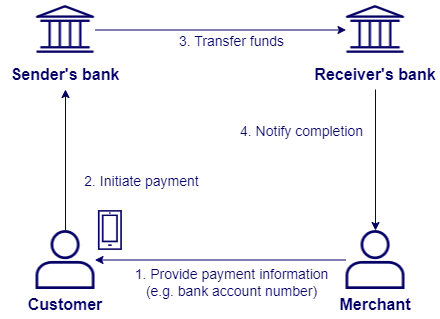

The diagram above was exported from draw.io. Its source (the exported page's mxGraphModel, read from the mxfile embedded in the PNG):
<mxGraphModel dx="1434" dy="844" grid="1" gridSize="10" guides="1" tooltips="1" connect="1" arrows="1" fold="1" page="1" pageScale="1" pageWidth="850" pageHeight="1100" math="0" shadow="0">
  <root>
    <mxCell id="0" />
    <mxCell id="1" parent="0" />
    <mxCell id="CUZrBZj4xi4TueQZuOzE-1" value="" style="shape=image;verticalLabelPosition=bottom;labelBackgroundColor=default;verticalAlign=top;aspect=fixed;imageAspect=0;image=data:image/png,(base64 omitted: 868 chars);fontFamily=Arial;" vertex="1" parent="1">
      <mxGeometry x="35.5" y="240" width="59" height="59" as="geometry" />
    </mxCell>
    <mxCell id="CUZrBZj4xi4TueQZuOzE-2" value="" style="shape=image;verticalLabelPosition=bottom;labelBackgroundColor=default;verticalAlign=top;aspect=fixed;imageAspect=0;image=data:image/png,(base64 omitted: 1172 chars);fontFamily=Arial;" vertex="1" parent="1">
      <mxGeometry x="35.5" y="10" width="59" height="59" as="geometry" />
    </mxCell>
    <mxCell id="CUZrBZj4xi4TueQZuOzE-3" value="Sender's bank" style="text;html=1;align=center;verticalAlign=middle;whiteSpace=wrap;rounded=0;fontColor=#040066;fontFamily=Arial;fontSize=16;fontStyle=1" vertex="1" parent="1">
      <mxGeometry y="69" width="130" height="30" as="geometry" />
    </mxCell>
    <mxCell id="CUZrBZj4xi4TueQZuOzE-4" value="Customer" style="text;html=1;align=center;verticalAlign=middle;whiteSpace=wrap;rounded=0;fontColor=#040066;fontFamily=Arial;fontSize=16;fontStyle=1" vertex="1" parent="1">
      <mxGeometry y="299" width="130" height="30" as="geometry" />
    </mxCell>
    <mxCell id="CUZrBZj4xi4TueQZuOzE-5" value="" style="shape=image;verticalLabelPosition=bottom;labelBackgroundColor=default;verticalAlign=top;aspect=fixed;imageAspect=0;image=data:image/png,(base64 omitted: 868 chars);fontFamily=Arial;" vertex="1" parent="1">
      <mxGeometry x="345.5" y="240" width="59" height="59" as="geometry" />
    </mxCell>
    <mxCell id="CUZrBZj4xi4TueQZuOzE-6" value="" style="shape=image;verticalLabelPosition=bottom;labelBackgroundColor=default;verticalAlign=top;aspect=fixed;imageAspect=0;image=data:image/png,(base64 omitted: 1172 chars);fontFamily=Arial;" vertex="1" parent="1">
      <mxGeometry x="345.5" y="10" width="59" height="59" as="geometry" />
    </mxCell>
    <mxCell id="CUZrBZj4xi4TueQZuOzE-7" value="Receiver's bank" style="text;html=1;align=center;verticalAlign=middle;whiteSpace=wrap;rounded=0;fontColor=#040066;fontFamily=Arial;fontSize=16;fontStyle=1" vertex="1" parent="1">
      <mxGeometry x="310" y="69" width="130" height="30" as="geometry" />
    </mxCell>
    <mxCell id="CUZrBZj4xi4TueQZuOzE-8" value="Merchant" style="text;html=1;align=center;verticalAlign=middle;whiteSpace=wrap;rounded=0;fontColor=#040066;fontFamily=Arial;fontSize=16;fontStyle=1" vertex="1" parent="1">
      <mxGeometry x="310" y="299" width="130" height="30" as="geometry" />
    </mxCell>
    <mxCell id="CUZrBZj4xi4TueQZuOzE-9" value="" style="endArrow=classic;html=1;rounded=0;strokeColor=#040066;exitX=0.5;exitY=0;exitDx=0;exitDy=0;entryX=0.5;entryY=1;entryDx=0;entryDy=0;fontFamily=Arial;" edge="1" parent="1" source="CUZrBZj4xi4TueQZuOzE-1" target="CUZrBZj4xi4TueQZuOzE-3">
      <mxGeometry width="50" height="50" relative="1" as="geometry">
        <mxPoint x="70" y="220" as="sourcePoint" />
        <mxPoint x="120" y="170" as="targetPoint" />
      </mxGeometry>
    </mxCell>
    <mxCell id="CUZrBZj4xi4TueQZuOzE-10" value="2. Initiate payment" style="edgeLabel;html=1;align=center;verticalAlign=middle;resizable=0;points=[];fontFamily=Arial;fontColor=#040066;fontSize=14;" vertex="1" connectable="0" parent="CUZrBZj4xi4TueQZuOzE-9">
      <mxGeometry x="0.2766" y="2" relative="1" as="geometry">
        <mxPoint x="77" y="40" as="offset" />
      </mxGeometry>
    </mxCell>
    <mxCell id="CUZrBZj4xi4TueQZuOzE-11" value="" style="endArrow=classic;html=1;rounded=0;strokeColor=#040066;exitX=0;exitY=0.5;exitDx=0;exitDy=0;entryX=1;entryY=0.5;entryDx=0;entryDy=0;fontFamily=Arial;" edge="1" parent="1" source="CUZrBZj4xi4TueQZuOzE-5" target="CUZrBZj4xi4TueQZuOzE-1">
      <mxGeometry width="50" height="50" relative="1" as="geometry">
        <mxPoint x="75" y="250" as="sourcePoint" />
        <mxPoint x="75" y="109" as="targetPoint" />
      </mxGeometry>
    </mxCell>
    <mxCell id="CUZrBZj4xi4TueQZuOzE-12" value="1. Provide payment information&lt;br&gt;(e.g. bank account number)" style="edgeLabel;html=1;align=center;verticalAlign=middle;resizable=0;points=[];fontFamily=Arial;fontColor=#040066;fontSize=14;" vertex="1" connectable="0" parent="CUZrBZj4xi4TueQZuOzE-11">
      <mxGeometry x="0.2766" y="2" relative="1" as="geometry">
        <mxPoint x="45" y="20" as="offset" />
      </mxGeometry>
    </mxCell>
    <mxCell id="CUZrBZj4xi4TueQZuOzE-13" value="" style="endArrow=classic;html=1;rounded=0;strokeColor=#040066;exitX=1;exitY=0.5;exitDx=0;exitDy=0;entryX=0;entryY=0.5;entryDx=0;entryDy=0;fontFamily=Arial;" edge="1" parent="1" source="CUZrBZj4xi4TueQZuOzE-2" target="CUZrBZj4xi4TueQZuOzE-6">
      <mxGeometry width="50" height="50" relative="1" as="geometry">
        <mxPoint x="75" y="250" as="sourcePoint" />
        <mxPoint x="75" y="109" as="targetPoint" />
      </mxGeometry>
    </mxCell>
    <mxCell id="CUZrBZj4xi4TueQZuOzE-14" value="3. Transfer funds" style="edgeLabel;html=1;align=center;verticalAlign=middle;resizable=0;points=[];fontFamily=Arial;fontColor=#040066;fontSize=14;" vertex="1" connectable="0" parent="CUZrBZj4xi4TueQZuOzE-13">
      <mxGeometry x="0.2766" y="2" relative="1" as="geometry">
        <mxPoint x="-24" y="13" as="offset" />
      </mxGeometry>
    </mxCell>
    <mxCell id="CUZrBZj4xi4TueQZuOzE-15" value="" style="endArrow=classic;html=1;rounded=0;strokeColor=#040066;exitX=0.5;exitY=1;exitDx=0;exitDy=0;entryX=0.5;entryY=0;entryDx=0;entryDy=0;fontFamily=Arial;" edge="1" parent="1" source="CUZrBZj4xi4TueQZuOzE-7" target="CUZrBZj4xi4TueQZuOzE-5">
      <mxGeometry width="50" height="50" relative="1" as="geometry">
        <mxPoint x="75" y="250" as="sourcePoint" />
        <mxPoint x="75" y="109" as="targetPoint" />
      </mxGeometry>
    </mxCell>
    <mxCell id="CUZrBZj4xi4TueQZuOzE-16" value="4. Notify completion" style="edgeLabel;html=1;align=center;verticalAlign=middle;resizable=0;points=[];fontFamily=Arial;fontColor=#040066;fontSize=14;" vertex="1" connectable="0" parent="CUZrBZj4xi4TueQZuOzE-15">
      <mxGeometry x="0.2766" y="2" relative="1" as="geometry">
        <mxPoint x="-77" y="-49" as="offset" />
      </mxGeometry>
    </mxCell>
    <mxCell id="KkdsVEc9X6g1O6Gk8Xxf-1" value="" style="shape=image;verticalLabelPosition=bottom;labelBackgroundColor=default;verticalAlign=top;aspect=fixed;imageAspect=0;image=data:image/png,(base64 omitted: 596 chars);fontFamily=Arial;" vertex="1" parent="1">
      <mxGeometry x="90" y="220" width="40" height="40" as="geometry" />
    </mxCell>
  </root>
</mxGraphModel>